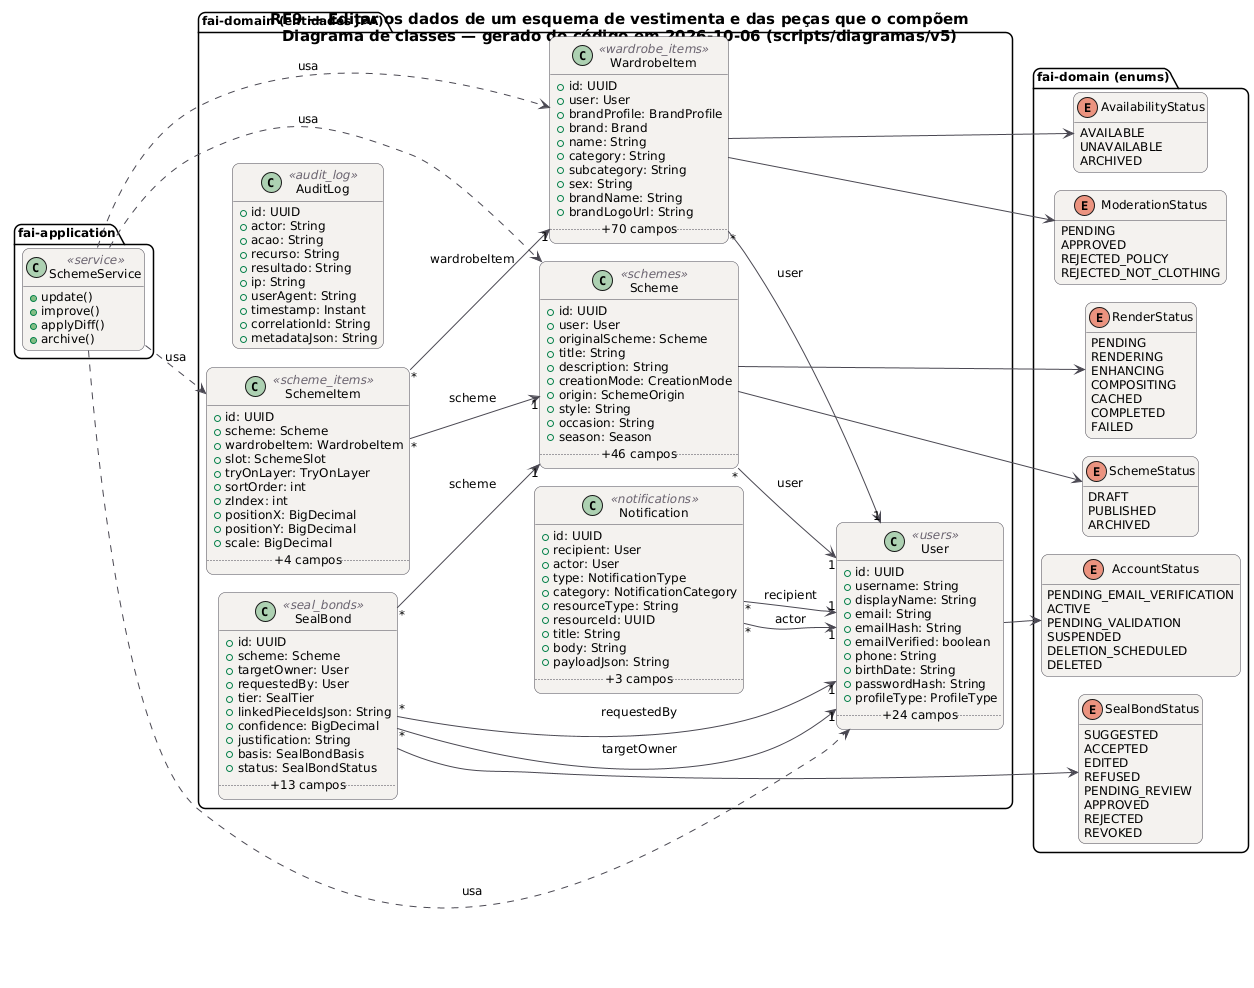

The diagram above was rendered by PlantUML. Its source (embedded in the PNG):
@startuml RF9_Classes
!pragma layout smetana
skinparam backgroundColor #FFFFFF
skinparam shadowing false
skinparam defaultFontName "DejaVu Sans"
skinparam defaultFontSize 12
skinparam titleFontSize 15
skinparam roundcorner 14
skinparam ArrowColor #52606D
skinparam note {
  BackgroundColor #FFFDEB
  BorderColor #D8CE78
  FontColor #554F24
}
skinparam class {
  BackgroundColor #F4F2EF
  BorderColor #4A4852
  ArrowColor #4A4852
  StereotypeFontColor #6B6470
}
hide empty members
left to right direction
title RF9 — Editar os dados de um esquema de vestimenta e das peças que o compõem\nDiagrama de classes — gerado do código em 2026-10-06 (scripts/diagramas/v5)

package "fai-domain (entidades JPA)" {
  class AuditLog <<audit_log>> {
    +id: UUID
    +actor: String
    +acao: String
    +recurso: String
    +resultado: String
    +ip: String
    +userAgent: String
    +timestamp: Instant
    +correlationId: String
    +metadataJson: String
  }
  class Notification <<notifications>> {
    +id: UUID
    +recipient: User
    +actor: User
    +type: NotificationType
    +category: NotificationCategory
    +resourceType: String
    +resourceId: UUID
    +title: String
    +body: String
    +payloadJson: String
    .. +3 campos ..
  }
  class Scheme <<schemes>> {
    +id: UUID
    +user: User
    +originalScheme: Scheme
    +title: String
    +description: String
    +creationMode: CreationMode
    +origin: SchemeOrigin
    +style: String
    +occasion: String
    +season: Season
    .. +46 campos ..
  }
  class SchemeItem <<scheme_items>> {
    +id: UUID
    +scheme: Scheme
    +wardrobeItem: WardrobeItem
    +slot: SchemeSlot
    +tryOnLayer: TryOnLayer
    +sortOrder: int
    +zIndex: int
    +positionX: BigDecimal
    +positionY: BigDecimal
    +scale: BigDecimal
    .. +4 campos ..
  }
  class SealBond <<seal_bonds>> {
    +id: UUID
    +scheme: Scheme
    +targetOwner: User
    +requestedBy: User
    +tier: SealTier
    +linkedPieceIdsJson: String
    +confidence: BigDecimal
    +justification: String
    +basis: SealBondBasis
    +status: SealBondStatus
    .. +13 campos ..
  }
  class User <<users>> {
    +id: UUID
    +username: String
    +displayName: String
    +email: String
    +emailHash: String
    +emailVerified: boolean
    +phone: String
    +birthDate: String
    +passwordHash: String
    +profileType: ProfileType
    .. +24 campos ..
  }
  class WardrobeItem <<wardrobe_items>> {
    +id: UUID
    +user: User
    +brandProfile: BrandProfile
    +brand: Brand
    +name: String
    +category: String
    +subcategory: String
    +sex: String
    +brandName: String
    +brandLogoUrl: String
    .. +70 campos ..
  }
}
package "fai-domain (enums)" {
  enum SchemeStatus {
    DRAFT
    PUBLISHED
    ARCHIVED
  }
  enum RenderStatus {
    PENDING
    RENDERING
    ENHANCING
    COMPOSITING
    CACHED
    COMPLETED
    FAILED
  }
  enum SealBondStatus {
    SUGGESTED
    ACCEPTED
    EDITED
    REFUSED
    PENDING_REVIEW
    APPROVED
    REJECTED
    REVOKED
  }
  enum AccountStatus {
    PENDING_EMAIL_VERIFICATION
    ACTIVE
    PENDING_VALIDATION
    SUSPENDED
    DELETION_SCHEDULED
    DELETED
  }
  enum AvailabilityStatus {
    AVAILABLE
    UNAVAILABLE
    ARCHIVED
  }
  enum ModerationStatus {
    PENDING
    APPROVED
    REJECTED_POLICY
    REJECTED_NOT_CLOTHING
  }
}
package "fai-application" {
  class SchemeService <<service>> {
    +update()
    +improve()
    +applyDiff()
    +archive()
  }
}
SchemeService ..> Scheme : usa
SchemeService ..> SchemeItem : usa
SchemeService ..> User : usa
SchemeService ..> WardrobeItem : usa
Notification "*" --> "1" User : actor
Notification "*" --> "1" User : recipient
Scheme "*" --> "1" User : user
Scheme --> RenderStatus
Scheme --> SchemeStatus
SchemeItem "*" --> "1" Scheme : scheme
SchemeItem "*" --> "1" WardrobeItem : wardrobeItem
SealBond "*" --> "1" Scheme : scheme
SealBond "*" --> "1" User : requestedBy
SealBond "*" --> "1" User : targetOwner
SealBond --> SealBondStatus
User --> AccountStatus
WardrobeItem "*" --> "1" User : user
WardrobeItem --> AvailabilityStatus
WardrobeItem --> ModerationStatus
@enduml